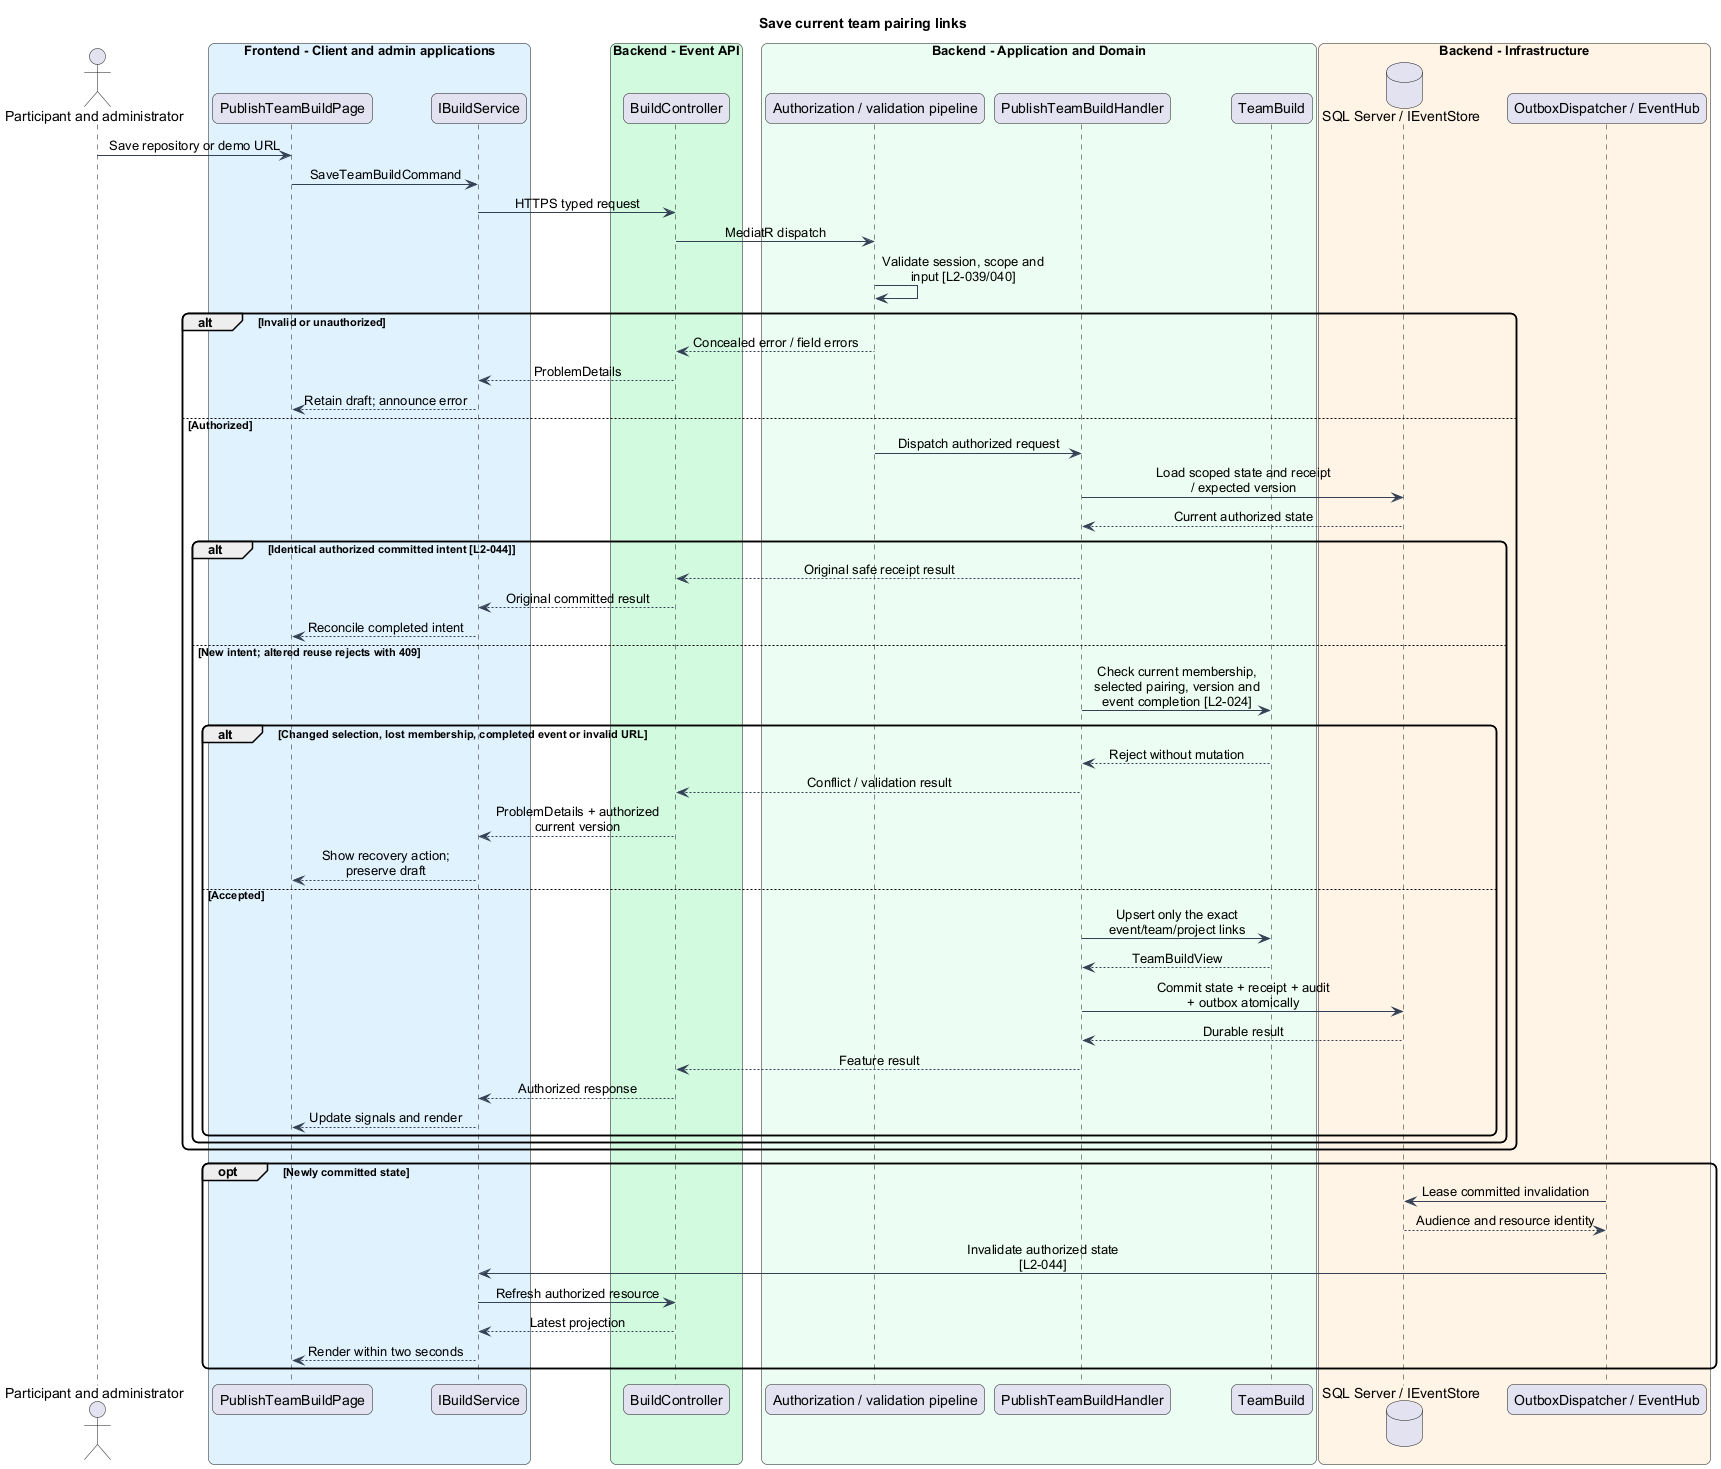

The diagram above was rendered by PlantUML. Its source (embedded in the PNG):
@startuml
skinparam backgroundColor #FFFFFF
skinparam shadowing false
skinparam roundcorner 12
skinparam defaultFontName Arial
skinparam ArrowColor #344054
skinparam classBackgroundColor #F9FAFB
skinparam classBorderColor #344054
skinparam sequenceMessageAlign center
skinparam maxMessageSize 180
title Save current team pairing links
actor "Participant and administrator" as actor
box "Frontend - Client and admin applications" #E0F2FE
participant "PublishTeamBuildPage" as page
participant "IBuildService" as client
end box
box "Backend - Event API" #D1FADF
participant "BuildController" as controller
end box
box "Backend - Application and Domain" #ECFDF3
participant "Authorization / validation pipeline" as gate
participant "PublishTeamBuildHandler" as handler
participant "TeamBuild" as entity
end box
box "Backend - Infrastructure" #FFF4E5
database "SQL Server / IEventStore" as db
participant "OutboxDispatcher / EventHub" as push
end box
actor -> page : Save repository or demo URL
page -> client : SaveTeamBuildCommand
client -> controller : HTTPS typed request
controller -> gate : MediatR dispatch
gate -> gate : Validate session, scope and input [L2-039/040]
alt Invalid or unauthorized
gate --> controller : Concealed error / field errors
controller --> client : ProblemDetails
client --> page : Retain draft; announce error
else Authorized
gate -> handler : Dispatch authorized request
handler -> db : Load scoped state and receipt / expected version
db --> handler : Current authorized state
alt Identical authorized committed intent [L2-044]
handler --> controller : Original safe receipt result
controller --> client : Original committed result
client --> page : Reconcile completed intent
else New intent; altered reuse rejects with 409
handler -> entity : Check current membership, selected pairing, version and event completion [L2-024]
alt Changed selection, lost membership, completed event or invalid URL
entity --> handler : Reject without mutation
handler --> controller : Conflict / validation result
controller --> client : ProblemDetails + authorized current version
client --> page : Show recovery action; preserve draft
else Accepted
handler -> entity : Upsert only the exact event/team/project links
entity --> handler : TeamBuildView
handler -> db : Commit state + receipt + audit + outbox atomically
db --> handler : Durable result
handler --> controller : Feature result
controller --> client : Authorized response
client --> page : Update signals and render
end
end
end
opt Newly committed state
push -> db : Lease committed invalidation
db --> push : Audience and resource identity
push -> client : Invalidate authorized state [L2-044]
client -> controller : Refresh authorized resource
controller --> client : Latest projection
client --> page : Render within two seconds
end
@enduml